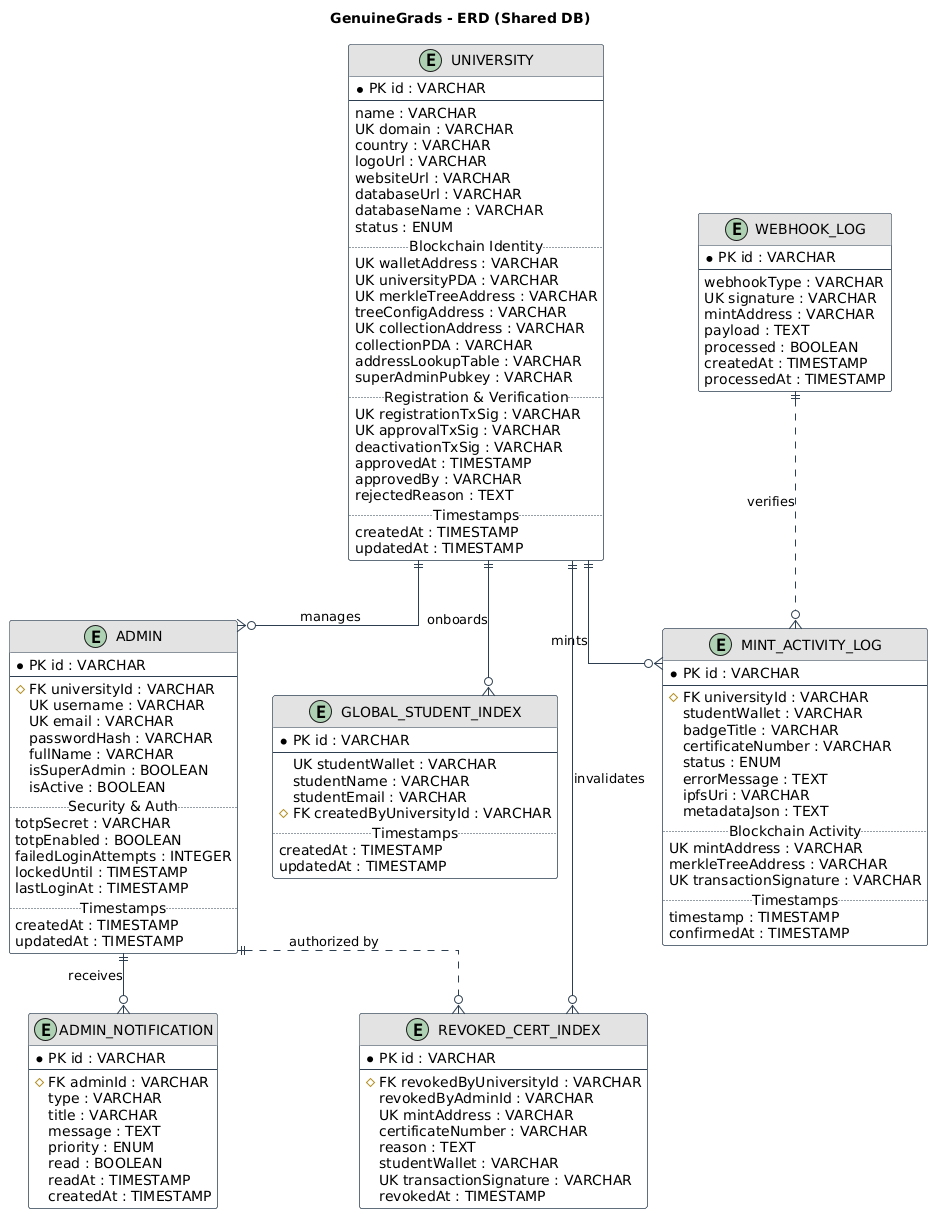

The diagram above was rendered by PlantUML. Its source (embedded in the PNG):
@startuml
title GenuineGrads - ERD (Shared DB)

' ==========================================
' Styling & Configuration
' ==========================================
skinparam linetype ortho
skinparam shadowing false
skinparam roundcorner 5
skinparam class {
    BackgroundColor White
    ArrowColor #2D3E50
    BorderColor #2D3E50
    HeaderBackgroundColor #e3e3e3
    HeaderFontColor White
}

' ==========================================
' Entities
' ==========================================

entity "UNIVERSITY" as UNIVERSITY {
  * PK id : VARCHAR
  --
  name : VARCHAR
  UK domain : VARCHAR
  country : VARCHAR
  logoUrl : VARCHAR
  websiteUrl : VARCHAR
  databaseUrl : VARCHAR
  databaseName : VARCHAR
  status : ENUM
  .. Blockchain Identity ..
  UK walletAddress : VARCHAR
  UK universityPDA : VARCHAR
  UK merkleTreeAddress : VARCHAR
  treeConfigAddress : VARCHAR
  UK collectionAddress : VARCHAR
  collectionPDA : VARCHAR
  addressLookupTable : VARCHAR
  superAdminPubkey : VARCHAR
  .. Registration & Verification ..
  UK registrationTxSig : VARCHAR
  UK approvalTxSig : VARCHAR
  deactivationTxSig : VARCHAR
  approvedAt : TIMESTAMP
  approvedBy : VARCHAR
  rejectedReason : TEXT
  .. Timestamps ..
  createdAt : TIMESTAMP
  updatedAt : TIMESTAMP
}

entity "ADMIN" as ADMIN {
  * PK id : VARCHAR
  --
  # FK universityId : VARCHAR
  UK username : VARCHAR
  UK email : VARCHAR
  passwordHash : VARCHAR
  fullName : VARCHAR
  isSuperAdmin : BOOLEAN
  isActive : BOOLEAN
  .. Security & Auth ..
  totpSecret : VARCHAR
  totpEnabled : BOOLEAN
  failedLoginAttempts : INTEGER
  lockedUntil : TIMESTAMP
  lastLoginAt : TIMESTAMP
  .. Timestamps ..
  createdAt : TIMESTAMP
  updatedAt : TIMESTAMP
}

entity "ADMIN_NOTIFICATION" as ADMIN_NOTIFICATION {
  * PK id : VARCHAR
  --
  # FK adminId : VARCHAR
  type : VARCHAR
  title : VARCHAR
  message : TEXT
  priority : ENUM
  read : BOOLEAN
  readAt : TIMESTAMP
  createdAt : TIMESTAMP
}

entity "GLOBAL_STUDENT_INDEX" as GLOBAL_STUDENT_INDEX {
  * PK id : VARCHAR
  --
  UK studentWallet : VARCHAR
  studentName : VARCHAR
  studentEmail : VARCHAR
  # FK createdByUniversityId : VARCHAR
  .. Timestamps ..
  createdAt : TIMESTAMP
  updatedAt : TIMESTAMP
}

entity "MINT_ACTIVITY_LOG" as MINT_ACTIVITY_LOG {
  * PK id : VARCHAR
  --
  # FK universityId : VARCHAR
  studentWallet : VARCHAR
  badgeTitle : VARCHAR
  certificateNumber : VARCHAR
  status : ENUM
  errorMessage : TEXT
  ipfsUri : VARCHAR
  metadataJson : TEXT
  .. Blockchain Activity ..
  UK mintAddress : VARCHAR
  merkleTreeAddress : VARCHAR
  UK transactionSignature : VARCHAR
  .. Timestamps ..
  timestamp : TIMESTAMP
  confirmedAt : TIMESTAMP
}

entity "REVOKED_CERT_INDEX" as REVOKED_CERT_INDEX {
  * PK id : VARCHAR
  --
  # FK revokedByUniversityId : VARCHAR
  revokedByAdminId : VARCHAR
  UK mintAddress : VARCHAR
  certificateNumber : VARCHAR
  reason : TEXT
  studentWallet : VARCHAR
  UK transactionSignature : VARCHAR
  revokedAt : TIMESTAMP
}

entity "WEBHOOK_LOG" as WEBHOOK_LOG {
  * PK id : VARCHAR
  --
  webhookType : VARCHAR
  UK signature : VARCHAR
  mintAddress : VARCHAR
  payload : TEXT
  processed : BOOLEAN
  createdAt : TIMESTAMP
  processedAt : TIMESTAMP
}

' ==========================================
' Relationships
' ==========================================

UNIVERSITY ||--o{ ADMIN : "manages"
ADMIN ||--o{ ADMIN_NOTIFICATION : "receives"
UNIVERSITY ||--o{ GLOBAL_STUDENT_INDEX : "onboards"
UNIVERSITY ||--o{ MINT_ACTIVITY_LOG : "mints"
UNIVERSITY ||--o{ REVOKED_CERT_INDEX : "invalidates"

' Logical Soft-Links
ADMIN ||..o{ REVOKED_CERT_INDEX : "authorized by"
WEBHOOK_LOG ||..o{ MINT_ACTIVITY_LOG : "verifies"
@enduml